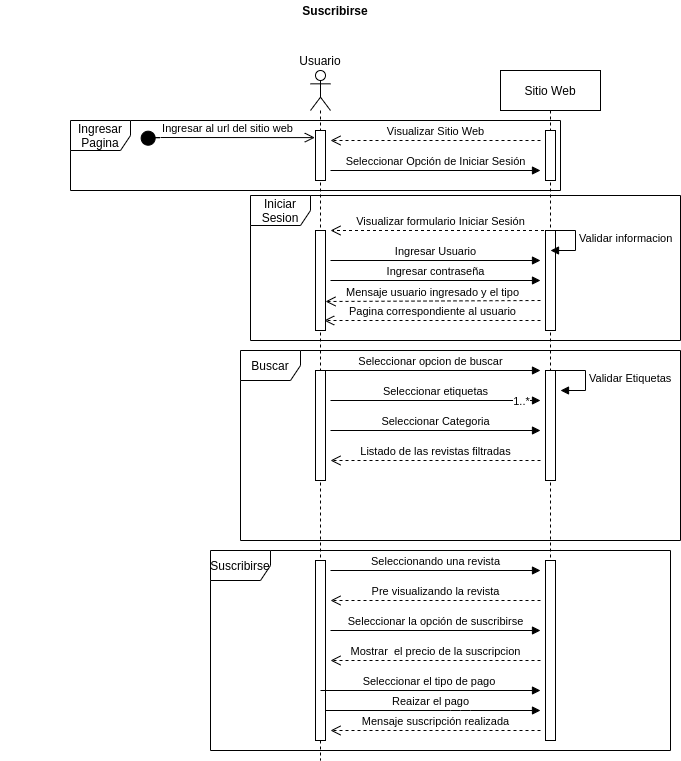

The diagram above was exported from draw.io. Its source (the exported page's mxGraphModel, read from the mxfile embedded in the PNG):
<mxGraphModel dx="2177" dy="780" grid="1" gridSize="10" guides="1" tooltips="1" connect="1" arrows="1" fold="1" page="1" pageScale="1" pageWidth="827" pageHeight="1169" math="0" shadow="0">
  <root>
    <mxCell id="tnGh3XyNtG1Bu273Qulo-0" />
    <mxCell id="tnGh3XyNtG1Bu273Qulo-1" parent="tnGh3XyNtG1Bu273Qulo-0" />
    <mxCell id="tnGh3XyNtG1Bu273Qulo-32" value="Suscribirse" style="shape=umlFrame;whiteSpace=wrap;html=1;" vertex="1" parent="tnGh3XyNtG1Bu273Qulo-1">
      <mxGeometry x="10" y="620" width="460" height="200" as="geometry" />
    </mxCell>
    <mxCell id="tnGh3XyNtG1Bu273Qulo-42" value="Reaizar el pago" style="html=1;verticalAlign=bottom;endArrow=block;" edge="1" parent="tnGh3XyNtG1Bu273Qulo-1" source="tnGh3XyNtG1Bu273Qulo-3">
      <mxGeometry width="80" relative="1" as="geometry">
        <mxPoint x="260" y="790" as="sourcePoint" />
        <mxPoint x="340" y="780" as="targetPoint" />
        <Array as="points">
          <mxPoint x="260" y="780" />
        </Array>
      </mxGeometry>
    </mxCell>
    <mxCell id="tnGh3XyNtG1Bu273Qulo-2" value="Iniciar Sesion" style="shape=umlFrame;whiteSpace=wrap;html=1;" vertex="1" parent="tnGh3XyNtG1Bu273Qulo-1">
      <mxGeometry x="50" y="265" width="430" height="145" as="geometry" />
    </mxCell>
    <mxCell id="tnGh3XyNtG1Bu273Qulo-3" value="" style="shape=umlLifeline;participant=umlActor;perimeter=lifelinePerimeter;whiteSpace=wrap;html=1;container=1;collapsible=0;recursiveResize=0;verticalAlign=top;spacingTop=36;outlineConnect=0;" vertex="1" parent="tnGh3XyNtG1Bu273Qulo-1">
      <mxGeometry x="110" y="140" width="20" height="690" as="geometry" />
    </mxCell>
    <mxCell id="tnGh3XyNtG1Bu273Qulo-4" value="" style="html=1;points=[];perimeter=orthogonalPerimeter;" vertex="1" parent="tnGh3XyNtG1Bu273Qulo-3">
      <mxGeometry x="5" y="60" width="10" height="50" as="geometry" />
    </mxCell>
    <mxCell id="tnGh3XyNtG1Bu273Qulo-5" value="" style="html=1;points=[];perimeter=orthogonalPerimeter;" vertex="1" parent="tnGh3XyNtG1Bu273Qulo-3">
      <mxGeometry x="5" y="160" width="10" height="100" as="geometry" />
    </mxCell>
    <mxCell id="tnGh3XyNtG1Bu273Qulo-6" value="" style="html=1;points=[];perimeter=orthogonalPerimeter;" vertex="1" parent="tnGh3XyNtG1Bu273Qulo-3">
      <mxGeometry x="5" y="300" width="10" height="110" as="geometry" />
    </mxCell>
    <mxCell id="tnGh3XyNtG1Bu273Qulo-7" value="Seleccionar opcion de buscar" style="html=1;verticalAlign=bottom;endArrow=block;" edge="1" parent="tnGh3XyNtG1Bu273Qulo-3">
      <mxGeometry width="80" relative="1" as="geometry">
        <mxPoint x="10" y="300" as="sourcePoint" />
        <mxPoint x="230" y="300" as="targetPoint" />
      </mxGeometry>
    </mxCell>
    <mxCell id="tnGh3XyNtG1Bu273Qulo-36" value="Seleccionando una revista" style="html=1;verticalAlign=bottom;endArrow=block;" edge="1" parent="tnGh3XyNtG1Bu273Qulo-3">
      <mxGeometry width="80" relative="1" as="geometry">
        <mxPoint x="20" y="500" as="sourcePoint" />
        <mxPoint x="230" y="500" as="targetPoint" />
      </mxGeometry>
    </mxCell>
    <mxCell id="tnGh3XyNtG1Bu273Qulo-39" value="" style="html=1;points=[];perimeter=orthogonalPerimeter;" vertex="1" parent="tnGh3XyNtG1Bu273Qulo-3">
      <mxGeometry x="5" y="490" width="10" height="180" as="geometry" />
    </mxCell>
    <mxCell id="tnGh3XyNtG1Bu273Qulo-41" value="Seleccionar el tipo de pago&amp;nbsp;" style="html=1;verticalAlign=bottom;endArrow=block;" edge="1" parent="tnGh3XyNtG1Bu273Qulo-3">
      <mxGeometry width="80" relative="1" as="geometry">
        <mxPoint x="10" y="620" as="sourcePoint" />
        <mxPoint x="230" y="620" as="targetPoint" />
      </mxGeometry>
    </mxCell>
    <mxCell id="tnGh3XyNtG1Bu273Qulo-8" value="Sitio Web" style="shape=umlLifeline;perimeter=lifelinePerimeter;whiteSpace=wrap;html=1;container=1;collapsible=0;recursiveResize=0;outlineConnect=0;" vertex="1" parent="tnGh3XyNtG1Bu273Qulo-1">
      <mxGeometry x="300" y="140" width="100" height="670" as="geometry" />
    </mxCell>
    <mxCell id="tnGh3XyNtG1Bu273Qulo-9" value="" style="html=1;points=[];perimeter=orthogonalPerimeter;" vertex="1" parent="tnGh3XyNtG1Bu273Qulo-8">
      <mxGeometry x="45" y="60" width="10" height="50" as="geometry" />
    </mxCell>
    <mxCell id="tnGh3XyNtG1Bu273Qulo-10" value="" style="html=1;points=[];perimeter=orthogonalPerimeter;" vertex="1" parent="tnGh3XyNtG1Bu273Qulo-8">
      <mxGeometry x="45" y="160" width="10" height="100" as="geometry" />
    </mxCell>
    <mxCell id="tnGh3XyNtG1Bu273Qulo-11" value="Validar informacion" style="edgeStyle=orthogonalEdgeStyle;html=1;align=left;spacingLeft=2;endArrow=block;rounded=0;entryX=1;entryY=0;" edge="1" parent="tnGh3XyNtG1Bu273Qulo-8">
      <mxGeometry relative="1" as="geometry">
        <mxPoint x="45" y="160" as="sourcePoint" />
        <Array as="points">
          <mxPoint x="75" y="160" />
        </Array>
        <mxPoint x="50" y="180" as="targetPoint" />
      </mxGeometry>
    </mxCell>
    <mxCell id="tnGh3XyNtG1Bu273Qulo-12" value="" style="html=1;points=[];perimeter=orthogonalPerimeter;" vertex="1" parent="tnGh3XyNtG1Bu273Qulo-8">
      <mxGeometry x="45" y="300" width="10" height="110" as="geometry" />
    </mxCell>
    <mxCell id="tnGh3XyNtG1Bu273Qulo-13" value="Validar Etiquetas" style="edgeStyle=orthogonalEdgeStyle;html=1;align=left;spacingLeft=2;endArrow=block;rounded=0;entryX=1;entryY=0;" edge="1" parent="tnGh3XyNtG1Bu273Qulo-8">
      <mxGeometry relative="1" as="geometry">
        <mxPoint x="55" y="300" as="sourcePoint" />
        <Array as="points">
          <mxPoint x="85" y="300" />
        </Array>
        <mxPoint x="60" y="320" as="targetPoint" />
      </mxGeometry>
    </mxCell>
    <mxCell id="tnGh3XyNtG1Bu273Qulo-34" value="" style="html=1;points=[];perimeter=orthogonalPerimeter;" vertex="1" parent="tnGh3XyNtG1Bu273Qulo-8">
      <mxGeometry x="45" y="490" width="10" height="180" as="geometry" />
    </mxCell>
    <mxCell id="tnGh3XyNtG1Bu273Qulo-14" value="Usuario" style="text;html=1;strokeColor=none;fillColor=none;align=center;verticalAlign=middle;whiteSpace=wrap;rounded=0;" vertex="1" parent="tnGh3XyNtG1Bu273Qulo-1">
      <mxGeometry x="100" y="120" width="40" height="20" as="geometry" />
    </mxCell>
    <mxCell id="tnGh3XyNtG1Bu273Qulo-15" value="Ingresar al url del sitio web" style="html=1;verticalAlign=bottom;startArrow=circle;startFill=1;endArrow=open;startSize=6;endSize=8;entryX=-0.067;entryY=0.142;entryDx=0;entryDy=0;entryPerimeter=0;" edge="1" parent="tnGh3XyNtG1Bu273Qulo-1" target="tnGh3XyNtG1Bu273Qulo-4">
      <mxGeometry width="80" relative="1" as="geometry">
        <mxPoint x="-60" y="210" as="sourcePoint" />
        <mxPoint x="110" y="210" as="targetPoint" />
        <Array as="points">
          <mxPoint x="-50" y="207" />
        </Array>
      </mxGeometry>
    </mxCell>
    <mxCell id="tnGh3XyNtG1Bu273Qulo-16" value="Visualizar Sitio Web" style="html=1;verticalAlign=bottom;endArrow=open;dashed=1;endSize=8;" edge="1" parent="tnGh3XyNtG1Bu273Qulo-1">
      <mxGeometry relative="1" as="geometry">
        <mxPoint x="340" y="210" as="sourcePoint" />
        <mxPoint x="130" y="210" as="targetPoint" />
      </mxGeometry>
    </mxCell>
    <mxCell id="tnGh3XyNtG1Bu273Qulo-17" value="Seleccionar Opción de Iniciar Sesión" style="html=1;verticalAlign=bottom;endArrow=block;" edge="1" parent="tnGh3XyNtG1Bu273Qulo-1">
      <mxGeometry width="80" relative="1" as="geometry">
        <mxPoint x="130" y="240" as="sourcePoint" />
        <mxPoint x="340" y="240" as="targetPoint" />
        <mxPoint as="offset" />
      </mxGeometry>
    </mxCell>
    <mxCell id="tnGh3XyNtG1Bu273Qulo-18" value="" style="html=1;verticalAlign=bottom;endArrow=none;" edge="1" parent="tnGh3XyNtG1Bu273Qulo-1" target="tnGh3XyNtG1Bu273Qulo-5">
      <mxGeometry width="80" relative="1" as="geometry">
        <mxPoint x="125" y="320" as="sourcePoint" />
        <mxPoint x="205" y="320" as="targetPoint" />
      </mxGeometry>
    </mxCell>
    <mxCell id="tnGh3XyNtG1Bu273Qulo-19" value="Visualizar formulario Iniciar Sesión" style="html=1;verticalAlign=bottom;endArrow=open;dashed=1;endSize=8;" edge="1" parent="tnGh3XyNtG1Bu273Qulo-1" source="tnGh3XyNtG1Bu273Qulo-8">
      <mxGeometry relative="1" as="geometry">
        <mxPoint x="210" y="300" as="sourcePoint" />
        <mxPoint x="130" y="300" as="targetPoint" />
      </mxGeometry>
    </mxCell>
    <mxCell id="tnGh3XyNtG1Bu273Qulo-20" value="Ingresar Usuario" style="html=1;verticalAlign=bottom;endArrow=block;" edge="1" parent="tnGh3XyNtG1Bu273Qulo-1">
      <mxGeometry width="80" relative="1" as="geometry">
        <mxPoint x="130" y="330" as="sourcePoint" />
        <mxPoint x="340" y="330" as="targetPoint" />
      </mxGeometry>
    </mxCell>
    <mxCell id="tnGh3XyNtG1Bu273Qulo-21" value="Ingresar contraseña" style="html=1;verticalAlign=bottom;endArrow=block;" edge="1" parent="tnGh3XyNtG1Bu273Qulo-1">
      <mxGeometry width="80" relative="1" as="geometry">
        <mxPoint x="130" y="350" as="sourcePoint" />
        <mxPoint x="340" y="350" as="targetPoint" />
      </mxGeometry>
    </mxCell>
    <mxCell id="tnGh3XyNtG1Bu273Qulo-22" value="Mensaje usuario ingresado y el tipo" style="html=1;verticalAlign=bottom;endArrow=open;dashed=1;endSize=8;entryX=1;entryY=0.71;entryDx=0;entryDy=0;entryPerimeter=0;" edge="1" parent="tnGh3XyNtG1Bu273Qulo-1" target="tnGh3XyNtG1Bu273Qulo-5">
      <mxGeometry relative="1" as="geometry">
        <mxPoint x="340" y="370" as="sourcePoint" />
        <mxPoint x="260" y="370" as="targetPoint" />
      </mxGeometry>
    </mxCell>
    <mxCell id="tnGh3XyNtG1Bu273Qulo-23" value="Pagina correspondiente al usuario" style="html=1;verticalAlign=bottom;endArrow=open;dashed=1;endSize=8;entryX=0.867;entryY=0.9;entryDx=0;entryDy=0;entryPerimeter=0;" edge="1" parent="tnGh3XyNtG1Bu273Qulo-1" target="tnGh3XyNtG1Bu273Qulo-5">
      <mxGeometry relative="1" as="geometry">
        <mxPoint x="340" y="390" as="sourcePoint" />
        <mxPoint x="130" y="390" as="targetPoint" />
      </mxGeometry>
    </mxCell>
    <mxCell id="tnGh3XyNtG1Bu273Qulo-24" value="Seleccionar etiquetas" style="html=1;verticalAlign=bottom;endArrow=block;" edge="1" parent="tnGh3XyNtG1Bu273Qulo-1">
      <mxGeometry width="80" relative="1" as="geometry">
        <mxPoint x="130" y="470" as="sourcePoint" />
        <mxPoint x="340" y="470" as="targetPoint" />
      </mxGeometry>
    </mxCell>
    <mxCell id="tnGh3XyNtG1Bu273Qulo-25" value="1..*" style="edgeLabel;html=1;align=center;verticalAlign=middle;resizable=0;points=[];" vertex="1" connectable="0" parent="tnGh3XyNtG1Bu273Qulo-24">
      <mxGeometry x="0.6667" y="5" relative="1" as="geometry">
        <mxPoint x="15" y="5" as="offset" />
      </mxGeometry>
    </mxCell>
    <mxCell id="tnGh3XyNtG1Bu273Qulo-26" value="Seleccionar Categoria" style="html=1;verticalAlign=bottom;endArrow=block;" edge="1" parent="tnGh3XyNtG1Bu273Qulo-1">
      <mxGeometry width="80" relative="1" as="geometry">
        <mxPoint x="130" y="500" as="sourcePoint" />
        <mxPoint x="340" y="500" as="targetPoint" />
      </mxGeometry>
    </mxCell>
    <mxCell id="tnGh3XyNtG1Bu273Qulo-27" value="Listado de las revistas filtradas" style="html=1;verticalAlign=bottom;endArrow=open;dashed=1;endSize=8;" edge="1" parent="tnGh3XyNtG1Bu273Qulo-1">
      <mxGeometry relative="1" as="geometry">
        <mxPoint x="340" y="530" as="sourcePoint" />
        <mxPoint x="130" y="530" as="targetPoint" />
      </mxGeometry>
    </mxCell>
    <mxCell id="tnGh3XyNtG1Bu273Qulo-28" value="Buscar" style="shape=umlFrame;whiteSpace=wrap;html=1;" vertex="1" parent="tnGh3XyNtG1Bu273Qulo-1">
      <mxGeometry x="40" y="420" width="440" height="190" as="geometry" />
    </mxCell>
    <mxCell id="tnGh3XyNtG1Bu273Qulo-29" value="Ingresar Pagina" style="shape=umlFrame;whiteSpace=wrap;html=1;" vertex="1" parent="tnGh3XyNtG1Bu273Qulo-1">
      <mxGeometry x="-130" y="190" width="490" height="70" as="geometry" />
    </mxCell>
    <mxCell id="tnGh3XyNtG1Bu273Qulo-37" value="Pre visualizando la revista" style="html=1;verticalAlign=bottom;endArrow=open;dashed=1;endSize=8;" edge="1" parent="tnGh3XyNtG1Bu273Qulo-1">
      <mxGeometry relative="1" as="geometry">
        <mxPoint x="340" y="670" as="sourcePoint" />
        <mxPoint x="130" y="670" as="targetPoint" />
      </mxGeometry>
    </mxCell>
    <mxCell id="tnGh3XyNtG1Bu273Qulo-38" value="Seleccionar la opción de suscribirse" style="html=1;verticalAlign=bottom;endArrow=block;" edge="1" parent="tnGh3XyNtG1Bu273Qulo-1">
      <mxGeometry width="80" relative="1" as="geometry">
        <mxPoint x="130" y="700" as="sourcePoint" />
        <mxPoint x="340" y="700" as="targetPoint" />
      </mxGeometry>
    </mxCell>
    <mxCell id="tnGh3XyNtG1Bu273Qulo-40" value="Mostrar&amp;nbsp; el precio de la suscripcion" style="html=1;verticalAlign=bottom;endArrow=open;dashed=1;endSize=8;" edge="1" parent="tnGh3XyNtG1Bu273Qulo-1">
      <mxGeometry relative="1" as="geometry">
        <mxPoint x="340" y="730" as="sourcePoint" />
        <mxPoint x="130" y="730" as="targetPoint" />
      </mxGeometry>
    </mxCell>
    <mxCell id="tnGh3XyNtG1Bu273Qulo-43" value="Mensaje suscripción realizada" style="html=1;verticalAlign=bottom;endArrow=open;dashed=1;endSize=8;" edge="1" parent="tnGh3XyNtG1Bu273Qulo-1">
      <mxGeometry relative="1" as="geometry">
        <mxPoint x="340" y="800" as="sourcePoint" />
        <mxPoint x="130" y="800" as="targetPoint" />
      </mxGeometry>
    </mxCell>
    <mxCell id="31TveaKqjEVjomueS8Gp-0" value="&lt;b&gt;Suscribirse&lt;/b&gt;" style="text;html=1;strokeColor=none;fillColor=none;align=center;verticalAlign=middle;whiteSpace=wrap;rounded=0;" vertex="1" parent="tnGh3XyNtG1Bu273Qulo-1">
      <mxGeometry x="-200" y="70" width="670" height="20" as="geometry" />
    </mxCell>
  </root>
</mxGraphModel>